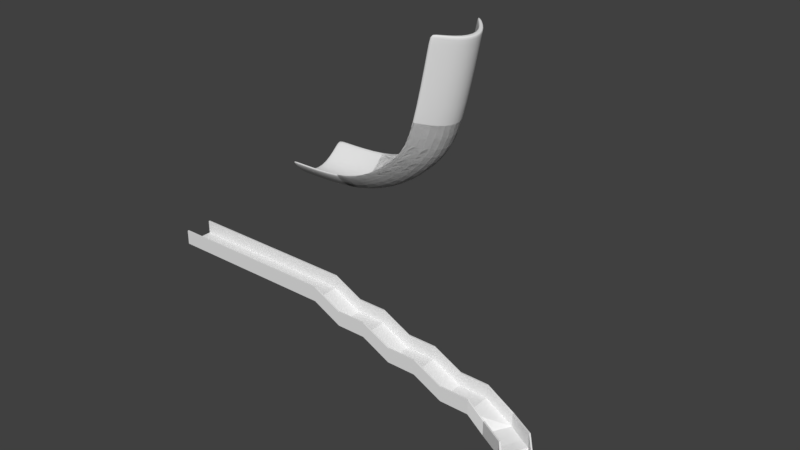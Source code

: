 # Source: test_model.blend  (saved by Blender 2.79.0; exported with 4.5.12 LTS)
import bpy
from mathutils import Matrix  # noqa: F401  (used for matrix-valued properties, if any)

bpy.ops.wm.read_factory_settings(use_empty=True)
scene = bpy.context.scene
scene.name = 'Scene'

# ---- collections
col_collection_1 = bpy.data.collections.new('Collection 1'); scene.collection.children.link(col_collection_1)

# ---- materials (node trees are filled in below, after node groups)
mat_material = bpy.data.materials.new('Material')
mat_material.alpha_threshold = 0.0
mat_material.use_transparent_shadow = False
mat_material.roughness = 0.5
mat_material.line_color = (0.0, 0.0, 0.0, 1.0)

# ---- material node trees

# ---- world
world_world = bpy.data.worlds.new('World'); scene.world = world_world
world_world.color = (0.05088, 0.05088, 0.05088)
world_world.use_sun_shadow = False
world_world.sun_shadow_jitter_overblur = 0.0
world_world.cycles.sampling_method = 'MANUAL'

# ---- meshes
me_cube_005 = bpy.data.meshes.new('Cube.005')
me_cube_005.from_pydata([(-1.0, -0.9, -1.0), (-1.0, -0.9, -0.9), (-1.0, 0.9, -1.0), (-1.0, 0.9, -0.9), (0.1456, -0.8625, -2.0), (0.1456, -0.8625, -1.9), (0.9891, 0.7276, -2.0), (0.9891, 0.7276, -1.9), (2.756, -0.2097, -2.054), (2.756, -0.2097, -2.0), (1.912, -1.8, -2.0), (1.912, -1.8, -2.054), (4.097, -1.7, -3.054), (4.097, -1.7, -3.0), (2.397, -2.292, -3.0), (2.397, -2.292, -3.054), (4.755, -3.588, -2.9), (4.755, -3.588, -3.154), (3.055, -4.18, -3.154), (3.055, -4.18, -2.9), (4.9, -5.0, -3.9), (4.9, -5.0, -4.154), (3.1, -5.0, -4.154), (3.1, -5.0, -3.9), (4.9, -7.0, -3.9), (4.9, -7.0, -4.0), (3.1, -7.0, -4.0), (3.1, -7.0, -3.9), (-1.0, -1.0, -1.0), (-1.0, -1.0, -0.9), (-1.0, 1.0, -0.9), (-1.0, 1.0, -1.0), (1.036, 0.8159, -2.0), (1.036, 0.8159, -1.9), (0.09871, -0.9508, -1.9), (0.09871, -0.9508, -2.0), (2.803, -0.1214, -1.9), (2.803, -0.1214, -2.0), (1.865, -1.888, -1.9), (1.865, -1.888, -2.0), (4.191, -1.667, -2.9), (4.191, -1.667, -3.0), (2.303, -2.325, -2.9), (2.303, -2.325, -3.0), (4.849, -3.555, -2.9), (4.849, -3.555, -3.0), (2.96, -4.213, -2.9), (2.96, -4.213, -3.0), (5.0, -5.0, -3.9), (5.0, -5.0, -4.0), (3.0, -5.0, -3.9), (3.0, -5.0, -4.0), (5.0, -7.0, -3.9), (5.0, -7.0, -4.0), (3.0, -7.0, -3.9), (3.0, -7.0, -4.0), (-1.0, 0.9, 0.0), (0.9891, 0.7276, -1.0), (5.0, -5.0, -3.0), (4.9, -5.0, -3.0), (0.1456, -0.8625, -1.0), (-1.0, -0.9, 0.0), (4.9, -7.0, -3.0), (5.0, -7.0, -3.0), (1.912, -1.8, -1.0), (2.756, -0.2097, -1.0), (3.1, -5.0, -3.0), (3.0, -5.0, -3.0), (2.397, -2.292, -2.0), (4.097, -1.7, -2.0), (3.055, -4.18, -2.0), (4.755, -3.588, -2.0), (3.1, -7.0, -3.0), (3.0, -7.0, -3.0), (-1.0, 1.0, 0.0), (1.036, 0.8159, -1.0), (0.09871, -0.9508, -1.0), (-1.0, -1.0, 0.0), (1.865, -1.888, -1.0), (2.803, -0.1214, -1.0), (2.303, -2.325, -2.0), (4.191, -1.667, -2.0), (2.96, -4.213, -2.0), (4.849, -3.555, -2.0)], [], [(0, 1, 3, 2), (13, 9, 37, 41), (54, 27, 72, 73), (24, 52, 63, 62), (2, 6, 4, 0), (7, 3, 1, 5), (8, 11, 15, 12), (4, 6, 9, 10), (7, 5, 11, 8), (22, 26, 55, 51), (12, 15, 19, 16), (8, 12, 69, 65), (0, 4, 35, 28), (10, 9, 13, 14), (25, 21, 49, 53), (36, 33, 75, 79), (14, 18, 47, 43), (14, 13, 17, 18), (20, 23, 27, 24), (18, 17, 21, 22), (16, 19, 23, 20), (5, 1, 61, 60), (25, 24, 27, 26), (17, 13, 41, 45), (26, 27, 54, 55), (22, 21, 25, 26), (31, 30, 33, 32), (34, 35, 39, 38), (35, 34, 29, 28), (32, 33, 36, 37), (37, 36, 40, 41), (38, 39, 43, 42), (46, 47, 51, 50), (41, 40, 44, 45), (42, 43, 47, 46), (45, 44, 48, 49), (49, 48, 52, 53), (50, 51, 55, 54), (18, 22, 51, 47), (10, 14, 43, 39), (15, 11, 64, 68), (1, 0, 28, 29), (21, 17, 45, 49), (4, 10, 39, 35), (30, 3, 56, 74), (2, 3, 30, 31), (34, 38, 78, 76), (24, 25, 53, 52), (6, 2, 31, 32), (9, 6, 32, 37), (20, 24, 62, 59), (44, 40, 81, 83), (27, 23, 66, 72), (42, 46, 82, 80), (65, 69, 81, 79), (60, 61, 77, 76), (68, 64, 78, 80), (59, 62, 63, 58), (72, 66, 67, 73), (66, 70, 82, 67), (71, 59, 58, 83), (64, 60, 76, 78), (56, 57, 75, 74), (70, 68, 80, 82), (57, 65, 79, 75), (69, 71, 83, 81), (46, 50, 67, 82), (23, 19, 70, 66), (38, 42, 80, 78), (33, 30, 74, 75), (40, 36, 79, 81), (1, 29, 77, 61), (48, 44, 83, 58), (16, 20, 59, 71), (11, 5, 60, 64), (3, 7, 57, 56), (19, 15, 68, 70), (29, 34, 76, 77), (50, 54, 73, 67), (7, 8, 65, 57), (12, 16, 71, 69), (52, 48, 58, 63)])
me_cube_005.use_remesh_preserve_volume = False
me_cube_005.use_remesh_preserve_attributes = False
me_cube_005.use_mirror_vertex_groups = False
me_cube_005.update()
me_cube_003 = bpy.data.meshes.new('Cube.003')
me_cube_003.from_pydata([(-1.0, -0.9, -1.0), (-1.0, -0.9, -0.9), (-1.0, 0.9, -1.0), (-1.0, 0.9, -0.9), (1.0, -0.9, -2.0), (1.0, -0.9, -1.9), (1.0, 0.9, -2.0), (1.0, 0.9, -1.9), (3.0, 0.9, -1.9), (3.0, 0.9, -2.0), (3.0, -0.9, -2.0), (3.0, -0.9, -1.9), (5.0, 0.9, -2.9), (5.0, 0.9, -3.0), (5.0, -0.9, -3.0), (5.0, -0.9, -2.9), (7.0, 0.9, -2.9), (7.0, 0.9, -3.0), (7.0, -0.9, -3.0), (7.0, -0.9, -2.9), (9.0, 0.9, -3.9), (9.0, 0.9, -4.0), (9.0, -0.9, -4.0), (9.0, -0.9, -3.9), (11.0, 0.9, -3.9), (11.0, 0.9, -4.0), (11.0, -0.9, -4.0), (11.0, -0.9, -3.9), (-1.0, -1.0, -1.0), (-1.0, -1.0, -0.9), (-1.0, 1.0, -0.9), (-1.0, 1.0, -1.0), (1.0, 1.0, -2.0), (1.0, 1.0, -1.9), (1.0, -1.0, -1.9), (1.0, -1.0, -2.0), (3.0, 1.0, -1.9), (3.0, 1.0, -2.0), (3.0, -1.0, -1.9), (3.0, -1.0, -2.0), (5.0, 1.0, -2.9), (5.0, 1.0, -3.0), (5.0, -1.0, -2.9), (5.0, -1.0, -3.0), (7.0, 1.0, -2.9), (7.0, 1.0, -3.0), (7.0, -1.0, -2.9), (7.0, -1.0, -3.0), (9.0, 1.0, -3.9), (9.0, 1.0, -4.0), (9.0, -1.0, -3.9), (9.0, -1.0, -4.0), (11.0, 1.0, -3.9), (11.0, 1.0, -4.0), (11.0, -1.0, -3.9), (11.0, -1.0, -4.0), (-1.0, 0.9, 0.0), (1.0, 0.9, -1.0), (9.0, 1.0, -3.0), (9.0, 0.9, -3.0), (1.0, -0.9, -1.0), (-1.0, -0.9, 0.0), (11.0, 0.9, -3.0), (11.0, 1.0, -3.0), (3.0, -0.9, -1.0), (3.0, 0.9, -1.0), (9.0, -0.9, -3.0), (9.0, -1.0, -3.0), (5.0, -0.9, -2.0), (5.0, 0.9, -2.0), (7.0, -0.9, -2.0), (7.0, 0.9, -2.0), (11.0, -0.9, -3.0), (11.0, -1.0, -3.0), (-1.0, 1.0, 0.0), (1.0, 1.0, -1.0), (1.0, -1.0, -1.0), (-1.0, -1.0, 0.0), (3.0, -1.0, -1.0), (3.0, 1.0, -1.0), (5.0, -1.0, -2.0), (5.0, 1.0, -2.0), (7.0, -1.0, -2.0), (7.0, 1.0, -2.0)], [], [(0, 1, 3, 2), (13, 9, 37, 41), (54, 27, 72, 73), (24, 52, 63, 62), (2, 6, 4, 0), (7, 3, 1, 5), (8, 11, 15, 12), (4, 6, 9, 10), (7, 5, 11, 8), (22, 26, 55, 51), (12, 15, 19, 16), (8, 12, 69, 65), (0, 4, 35, 28), (10, 9, 13, 14), (25, 21, 49, 53), (36, 33, 75, 79), (14, 18, 47, 43), (14, 13, 17, 18), (20, 23, 27, 24), (18, 17, 21, 22), (16, 19, 23, 20), (5, 1, 61, 60), (25, 24, 27, 26), (17, 13, 41, 45), (26, 27, 54, 55), (22, 21, 25, 26), (31, 30, 33, 32), (34, 35, 39, 38), (35, 34, 29, 28), (32, 33, 36, 37), (37, 36, 40, 41), (38, 39, 43, 42), (46, 47, 51, 50), (41, 40, 44, 45), (42, 43, 47, 46), (45, 44, 48, 49), (49, 48, 52, 53), (50, 51, 55, 54), (18, 22, 51, 47), (10, 14, 43, 39), (15, 11, 64, 68), (1, 0, 28, 29), (21, 17, 45, 49), (4, 10, 39, 35), (30, 3, 56, 74), (2, 3, 30, 31), (34, 38, 78, 76), (24, 25, 53, 52), (6, 2, 31, 32), (9, 6, 32, 37), (20, 24, 62, 59), (44, 40, 81, 83), (27, 23, 66, 72), (42, 46, 82, 80), (65, 69, 81, 79), (60, 61, 77, 76), (68, 64, 78, 80), (59, 62, 63, 58), (72, 66, 67, 73), (66, 70, 82, 67), (71, 59, 58, 83), (64, 60, 76, 78), (56, 57, 75, 74), (70, 68, 80, 82), (57, 65, 79, 75), (69, 71, 83, 81), (46, 50, 67, 82), (23, 19, 70, 66), (38, 42, 80, 78), (33, 30, 74, 75), (40, 36, 79, 81), (1, 29, 77, 61), (48, 44, 83, 58), (16, 20, 59, 71), (11, 5, 60, 64), (3, 7, 57, 56), (19, 15, 68, 70), (29, 34, 76, 77), (50, 54, 73, 67), (7, 8, 65, 57), (12, 16, 71, 69), (52, 48, 58, 63)])
me_cube_003.use_remesh_preserve_volume = False
me_cube_003.use_remesh_preserve_attributes = False
me_cube_003.use_mirror_vertex_groups = False
me_cube_003.update()
me_cube_002 = bpy.data.meshes.new('Cube.002')
me_cube_002.from_pydata([(-1.0, -0.9, -1.0), (-1.0, -0.9, -0.9), (-1.0, 0.9, -1.0), (-1.0, 0.9, -0.9), (1.0, -0.9, -1.0), (1.0, -0.9, -0.9), (1.0, 0.9, -1.0), (1.0, 0.9, -0.9), (3.0, 0.9, -0.9), (3.0, 0.9, -1.0), (3.0, -0.9, -1.0), (3.0, -0.9, -0.9), (5.0, 0.9, -0.9), (5.0, 0.9, -1.0), (5.0, -0.9, -1.0), (5.0, -0.9, -0.9), (7.0, 0.9, -0.9), (7.0, 0.9, -1.0), (7.0, -0.9, -1.0), (7.0, -0.9, -0.9), (9.0, 0.9, -0.9), (9.0, 0.9, -1.0), (9.0, -0.9, -1.0), (9.0, -0.9, -0.9), (11.0, 0.9, -0.9), (11.0, 0.9, -1.0), (11.0, -0.9, -1.0), (11.0, -0.9, -0.9), (-1.0, -1.0, -1.0), (-1.0, -1.0, -0.9), (-1.0, 1.0, -0.9), (-1.0, 1.0, -1.0), (1.0, 1.0, -1.0), (1.0, 1.0, -0.9), (1.0, -1.0, -0.9), (1.0, -1.0, -1.0), (3.0, 1.0, -0.9), (3.0, 1.0, -1.0), (3.0, -1.0, -0.9), (3.0, -1.0, -1.0), (5.0, 1.0, -0.9), (5.0, 1.0, -1.0), (5.0, -1.0, -0.9), (5.0, -1.0, -1.0), (7.0, 1.0, -0.9), (7.0, 1.0, -1.0), (7.0, -1.0, -0.9), (7.0, -1.0, -1.0), (9.0, 1.0, -0.9), (9.0, 1.0, -1.0), (9.0, -1.0, -0.9), (9.0, -1.0, -1.0), (11.0, 1.0, -0.9), (11.0, 1.0, -1.0), (11.0, -1.0, -0.9), (11.0, -1.0, -1.0), (-1.0, 0.9, 0.0), (1.0, 0.9, 0.0), (9.0, 1.0, 0.0), (9.0, 0.9, 0.0), (1.0, -0.9, 0.0), (-1.0, -0.9, 0.0), (11.0, 0.9, 0.0), (11.0, 1.0, 0.0), (3.0, -0.9, 0.0), (3.0, 0.9, 0.0), (9.0, -0.9, 0.0), (9.0, -1.0, 0.0), (5.0, -0.9, 0.0), (5.0, 0.9, 0.0), (7.0, -0.9, 0.0), (7.0, 0.9, 0.0), (11.0, -0.9, 0.0), (11.0, -1.0, 0.0), (-1.0, 1.0, 0.0), (1.0, 1.0, 0.0), (1.0, -1.0, 0.0), (-1.0, -1.0, 0.0), (3.0, -1.0, 0.0), (3.0, 1.0, 0.0), (5.0, -1.0, 0.0), (5.0, 1.0, 0.0), (7.0, -1.0, 0.0), (7.0, 1.0, 0.0)], [], [(0, 1, 3, 2), (13, 9, 37, 41), (54, 27, 72, 73), (24, 52, 63, 62), (2, 6, 4, 0), (7, 3, 1, 5), (8, 11, 15, 12), (4, 6, 9, 10), (7, 5, 11, 8), (22, 26, 55, 51), (12, 15, 19, 16), (8, 12, 69, 65), (0, 4, 35, 28), (10, 9, 13, 14), (25, 21, 49, 53), (36, 33, 75, 79), (14, 18, 47, 43), (14, 13, 17, 18), (20, 23, 27, 24), (18, 17, 21, 22), (16, 19, 23, 20), (5, 1, 61, 60), (25, 24, 27, 26), (17, 13, 41, 45), (26, 27, 54, 55), (22, 21, 25, 26), (31, 30, 33, 32), (34, 35, 39, 38), (35, 34, 29, 28), (32, 33, 36, 37), (37, 36, 40, 41), (38, 39, 43, 42), (46, 47, 51, 50), (41, 40, 44, 45), (42, 43, 47, 46), (45, 44, 48, 49), (49, 48, 52, 53), (50, 51, 55, 54), (18, 22, 51, 47), (10, 14, 43, 39), (15, 11, 64, 68), (1, 0, 28, 29), (21, 17, 45, 49), (4, 10, 39, 35), (30, 3, 56, 74), (2, 3, 30, 31), (34, 38, 78, 76), (24, 25, 53, 52), (6, 2, 31, 32), (9, 6, 32, 37), (20, 24, 62, 59), (44, 40, 81, 83), (27, 23, 66, 72), (42, 46, 82, 80), (65, 69, 81, 79), (60, 61, 77, 76), (68, 64, 78, 80), (59, 62, 63, 58), (72, 66, 67, 73), (66, 70, 82, 67), (71, 59, 58, 83), (64, 60, 76, 78), (56, 57, 75, 74), (70, 68, 80, 82), (57, 65, 79, 75), (69, 71, 83, 81), (46, 50, 67, 82), (23, 19, 70, 66), (38, 42, 80, 78), (33, 30, 74, 75), (40, 36, 79, 81), (1, 29, 77, 61), (48, 44, 83, 58), (16, 20, 59, 71), (11, 5, 60, 64), (3, 7, 57, 56), (19, 15, 68, 70), (29, 34, 76, 77), (50, 54, 73, 67), (7, 8, 65, 57), (12, 16, 71, 69), (52, 48, 58, 63)])
me_cube_002.use_remesh_preserve_volume = False
me_cube_002.use_remesh_preserve_attributes = False
me_cube_002.use_mirror_vertex_groups = False
me_cube_002.update()
me_cube_001 = bpy.data.meshes.new('Cube.001')
me_cube_001.from_pydata([(3.673, 1.0, -0.2), (3.673, -1.0, -0.2), (-1.0, -1.0, -0.2), (-1.0, 1.0, -0.2), (3.673, 1.0, 0.2), (3.673, -1.0, 0.2), (-1.0, -1.0, 0.2), (-1.0, 1.0, 0.2), (3.673, 2.632, 1.507), (-1.0, 2.632, 1.507), (3.673, 2.632, 1.907), (3.673, -2.632, 1.507), (-1.0, -2.632, 1.507), (3.673, -2.632, 1.907), (-1.0, -2.632, 1.907), (-1.0, 2.632, 1.907), (7.522, 1.0, 1.158), (7.522, -1.0, 1.158), (7.291, 1.0, 1.484), (7.291, -1.0, 1.484), (6.534, 2.632, 2.549), (6.302, 2.632, 2.876), (6.534, -2.632, 2.549), (6.302, -2.632, 2.876), (10.75, 1.0, 3.903), (10.75, -1.0, 3.903), (10.4, 1.0, 4.093), (10.4, -1.0, 4.093), (9.251, 2.632, 4.714), (8.899, 2.632, 4.904), (9.251, -2.632, 4.714), (8.899, -2.632, 4.904), (12.08, 1.0, 6.466), (12.08, -1.0, 6.466), (11.69, 1.0, 6.546), (11.69, -1.0, 6.546), (10.41, 2.632, 6.804), (10.02, 2.632, 6.884), (10.41, -2.632, 6.804), (10.02, -2.632, 6.884), (13.5, 1.0, 13.46), (13.5, -1.0, 13.46), (13.11, 1.0, 13.54), (13.11, -1.0, 13.54), (11.83, 2.632, 13.8), (11.43, 2.632, 13.88), (11.83, -2.632, 13.8), (11.43, -2.632, 13.88), (-1.153, -1.0, -0.2), (-1.153, 1.0, -0.2), (-1.153, -1.0, 0.2), (-1.153, 1.0, 0.2), (-1.153, -2.632, 1.507), (-1.153, -2.632, 1.907), (-1.153, 2.632, 1.507), (-1.153, 2.632, 1.907), (13.53, 1.0, 13.61), (13.53, -1.0, 13.61), (13.14, 1.0, 13.69), (13.14, -1.0, 13.69), (11.85, 2.632, 13.95), (11.46, 2.632, 14.02), (11.85, -2.632, 13.95), (11.46, -2.632, 14.02)], [], [(0, 1, 2, 3), (4, 7, 6, 5), (5, 13, 23, 19), (9, 3, 49, 54), (2, 12, 52, 48), (7, 4, 10, 15), (11, 13, 14, 12), (10, 8, 9, 15), (2, 1, 11, 12), (0, 3, 9, 8), (5, 6, 14, 13), (14, 6, 50, 53), (10, 4, 18, 21), (1, 0, 16, 17), (16, 20, 28, 24), (18, 19, 27, 26), (23, 22, 30, 31), (0, 8, 20, 16), (11, 1, 17, 22), (4, 5, 19, 18), (13, 11, 22, 23), (8, 10, 21, 20), (30, 25, 33, 38), (27, 31, 39, 35), (25, 24, 32, 33), (21, 18, 26, 29), (20, 21, 29, 28), (17, 16, 24, 25), (19, 23, 31, 27), (22, 17, 25, 30), (33, 32, 40, 41), (36, 37, 45, 44), (37, 34, 42, 45), (31, 30, 38, 39), (26, 27, 35, 34), (24, 28, 36, 32), (29, 26, 34, 37), (28, 29, 37, 36), (40, 44, 60, 56), (42, 43, 59, 58), (47, 46, 62, 63), (35, 39, 47, 43), (38, 33, 41, 46), (39, 38, 46, 47), (34, 35, 43, 42), (32, 36, 44, 40), (49, 51, 55, 54), (48, 50, 51, 49), (50, 48, 52, 53), (6, 7, 51, 50), (3, 2, 48, 49), (12, 14, 53, 52), (7, 15, 55, 51), (15, 9, 54, 55), (56, 58, 59, 57), (57, 59, 63, 62), (58, 56, 60, 61), (45, 42, 58, 61), (44, 45, 61, 60), (41, 40, 56, 57), (43, 47, 63, 59), (46, 41, 57, 62)])
me_cube_001.polygons.foreach_set('use_smooth', [True] * 62)
_uv = me_cube_001.uv_layers.new(name='UVMap')
_uv.uv.foreach_set('vector', [0.09006, 0.1608, 0.04351, 0.1658, 0.1269, 0.005063, 0.1734, 0.0, 0.3489, 0.8101, 0.4341, 0.9835, 0.3888, 0.9871, 0.3036, 0.8137, 0.847, 0.161, 0.9165, 0.2157, 0.8876, 0.335, 0.8062, 0.3233, 0.243, 0.05784, 0.1734, 0.0, 0.1734, 0.0, 0.243, 0.05784, 0.6829, 0.9949, 0.7525, 0.9373, 0.7525, 0.9373, 0.6829, 0.9949, 0.4341, 0.9835, 0.3489, 0.8101, 0.4182, 0.7498, 0.5033, 0.9233, 0.2914, 0.7728, 0.2989, 0.7593, 0.3841, 0.9328, 0.3765, 0.9462, 0.1671, 0.2331, 0.1597, 0.2186, 0.243, 0.05784, 0.2504, 0.07236, 0.6829, 0.9949, 0.5997, 0.834, 0.6694, 0.7763, 0.7525, 0.9373, 0.09006, 0.1608, 0.1734, 0.0, 0.243, 0.05784, 0.1597, 0.2186, 0.847, 0.161, 0.9304, 0.01545, 1.0, 0.07013, 0.9165, 0.2157, 1.0, 0.07013, 0.9304, 0.01545, 0.9304, 0.01545, 1.0, 0.07013, 0.4182, 0.7498, 0.3489, 0.8101, 0.3073, 0.6327, 0.3886, 0.6197, 0.04351, 0.1658, 0.09006, 0.1608, 0.04656, 0.3425, 0.0, 0.3476, 0.04656, 0.3425, 0.1279, 0.3549, 0.1196, 0.5269, 0.03978, 0.5533, 0.3073, 0.6327, 0.262, 0.6363, 0.2547, 0.4333, 0.3, 0.4297, 0.2694, 0.6292, 0.259, 0.6316, 0.2504, 0.4581, 0.2604, 0.4647, 0.09006, 0.1608, 0.1597, 0.2186, 0.1279, 0.3549, 0.04656, 0.3425, 0.6694, 0.7763, 0.5997, 0.834, 0.5564, 0.6521, 0.6378, 0.64, 0.3489, 0.8101, 0.3036, 0.8137, 0.262, 0.6363, 0.3073, 0.6327, 0.2989, 0.7593, 0.2914, 0.7728, 0.259, 0.6316, 0.2694, 0.6292, 0.1597, 0.2186, 0.1671, 0.2331, 0.1381, 0.3588, 0.1279, 0.3549, 0.6296, 0.4679, 0.5499, 0.4413, 0.5738, 0.3025, 0.6478, 0.3521, 0.799, 0.5209, 0.8788, 0.4942, 0.8955, 0.6056, 0.8214, 0.6558, 0.5499, 0.4413, 0.5033, 0.4362, 0.5272, 0.2973, 0.5738, 0.3025, 0.3886, 0.6197, 0.3073, 0.6327, 0.3, 0.4297, 0.3797, 0.4552, 0.1279, 0.3549, 0.1381, 0.3588, 0.1294, 0.5217, 0.1196, 0.5269, 0.5564, 0.6521, 0.5099, 0.647, 0.5033, 0.4362, 0.5499, 0.4413, 0.8062, 0.3233, 0.8876, 0.335, 0.8788, 0.4942, 0.799, 0.5209, 0.6378, 0.64, 0.5564, 0.6521, 0.5499, 0.4413, 0.6296, 0.4679, 0.01694, 0.6973, 0.06349, 0.6922, 0.1679, 0.9949, 0.1213, 1.0, 0.1376, 0.6428, 0.146, 0.6322, 0.2504, 0.9349, 0.242, 0.9455, 0.3967, 0.3471, 0.3229, 0.2994, 0.4295, 0.01189, 0.5033, 0.05968, 0.2604, 0.4647, 0.2504, 0.4581, 0.2688, 0.3447, 0.2775, 0.3566, 0.7525, 0.5346, 0.799, 0.5209, 0.8214, 0.6558, 0.7749, 0.6696, 0.03978, 0.5533, 0.1196, 0.5269, 0.1376, 0.6428, 0.06349, 0.6922, 0.3797, 0.4552, 0.3, 0.4297, 0.3229, 0.2994, 0.3967, 0.3471, 0.1196, 0.5269, 0.1294, 0.5217, 0.146, 0.6322, 0.1376, 0.6428, 0.1679, 0.9949, 0.242, 0.9455, 0.242, 0.9455, 0.1679, 0.9949, 0.8794, 0.9838, 0.9259, 0.9701, 0.9259, 0.9701, 0.8794, 0.9838, 0.3841, 0.06917, 0.3754, 0.05728, 0.3754, 0.05728, 0.3841, 0.06917, 0.8214, 0.6558, 0.8955, 0.6056, 1.0, 0.9198, 0.9259, 0.9701, 0.6478, 0.3521, 0.5738, 0.3025, 0.6785, 0.0, 0.7525, 0.04959, 0.2775, 0.3566, 0.2688, 0.3447, 0.3754, 0.05728, 0.3841, 0.06917, 0.7749, 0.6696, 0.8214, 0.6558, 0.9259, 0.9701, 0.8794, 0.9838, 0.06349, 0.6922, 0.1376, 0.6428, 0.242, 0.9455, 0.1679, 0.9949, 0.8765, 0.01374, 0.8839, 0.02919, 0.8776, 0.1063, 0.8702, 0.09086, 0.923, 0.0, 0.9304, 0.01545, 0.8839, 0.02919, 0.8765, 0.01374, 0.9304, 0.01545, 0.923, 0.0, 0.9926, 0.05468, 1.0, 0.07013, 0.3888, 0.9871, 0.4341, 0.9835, 0.4341, 0.9835, 0.3888, 0.9871, 0.1734, 0.0, 0.1269, 0.005063, 0.1269, 0.005063, 0.1734, 0.0, 0.3765, 0.9462, 0.3841, 0.9328, 0.3841, 0.9328, 0.3765, 0.9462, 0.4341, 0.9835, 0.5033, 0.9233, 0.5033, 0.9233, 0.4341, 0.9835, 0.2504, 0.07236, 0.243, 0.05784, 0.243, 0.05784, 0.2504, 0.07236, 0.4208, 0.0, 0.4295, 0.01189, 0.3842, 0.0155, 0.3755, 0.003605, 0.3755, 0.003605, 0.3842, 0.0155, 0.3841, 0.06917, 0.3754, 0.05728, 0.4295, 0.01189, 0.4208, 0.0, 0.4947, 0.04779, 0.5033, 0.05968, 0.5033, 0.05968, 0.4295, 0.01189, 0.4295, 0.01189, 0.5033, 0.05968, 0.242, 0.9455, 0.2504, 0.9349, 0.2504, 0.9349, 0.242, 0.9455, 0.1213, 1.0, 0.1679, 0.9949, 0.1679, 0.9949, 0.1213, 1.0, 0.9259, 0.9701, 1.0, 0.9198, 1.0, 0.9198, 0.9259, 0.9701, 0.7525, 0.04959, 0.6785, 0.0, 0.6785, 0.0, 0.7525, 0.04959])
me_cube_001.materials.append(mat_material)
me_cube_001.use_remesh_preserve_volume = False
me_cube_001.use_remesh_preserve_attributes = False
me_cube_001.use_mirror_vertex_groups = False
me_cube_001.update()
me_cube = bpy.data.meshes.new('Cube')
me_cube.from_pydata([(3.673, 1.0, -0.2), (3.673, -1.0, -0.2), (-1.0, -1.0, -0.2), (-1.0, 1.0, -0.2), (3.673, 1.0, 0.2), (3.673, -1.0, 0.2), (-1.0, -1.0, 0.2), (-1.0, 1.0, 0.2), (3.673, 2.632, 1.507), (-1.0, 2.632, 1.507), (3.673, 2.632, 1.907), (3.673, -2.632, 1.507), (-1.0, -2.632, 1.507), (3.673, -2.632, 1.907), (-1.0, -2.632, 1.907), (-1.0, 2.632, 1.907), (7.522, 1.0, 1.158), (7.522, -1.0, 1.158), (7.291, 1.0, 1.484), (7.291, -1.0, 1.484), (6.534, 2.632, 2.549), (6.302, 2.632, 2.876), (6.534, -2.632, 2.549), (6.302, -2.632, 2.876), (10.75, 1.0, 3.903), (10.75, -1.0, 3.903), (10.4, 1.0, 4.093), (10.4, -1.0, 4.093), (9.251, 2.632, 4.714), (8.899, 2.632, 4.904), (9.251, -2.632, 4.714), (8.899, -2.632, 4.904), (12.08, 1.0, 6.466), (12.08, -1.0, 6.466), (11.69, 1.0, 6.546), (11.69, -1.0, 6.546), (10.41, 2.632, 6.804), (10.02, 2.632, 6.884), (10.41, -2.632, 6.804), (10.02, -2.632, 6.884), (13.5, 1.0, 13.46), (13.5, -1.0, 13.46), (13.11, 1.0, 13.54), (13.11, -1.0, 13.54), (11.83, 2.632, 13.8), (11.43, 2.632, 13.88), (11.83, -2.632, 13.8), (11.43, -2.632, 13.88)], [], [(0, 1, 2, 3), (4, 7, 6, 5), (5, 13, 23, 19), (3, 7, 15, 9), (2, 6, 7, 3), (7, 4, 10, 15), (11, 13, 14, 12), (10, 8, 9, 15), (2, 1, 11, 12), (0, 3, 9, 8), (5, 6, 14, 13), (6, 2, 12, 14), (10, 4, 18, 21), (1, 0, 16, 17), (16, 20, 28, 24), (18, 19, 27, 26), (23, 22, 30, 31), (0, 8, 20, 16), (11, 1, 17, 22), (4, 5, 19, 18), (13, 11, 22, 23), (8, 10, 21, 20), (30, 25, 33, 38), (27, 31, 39, 35), (25, 24, 32, 33), (21, 18, 26, 29), (20, 21, 29, 28), (17, 16, 24, 25), (19, 23, 31, 27), (22, 17, 25, 30), (33, 32, 40, 41), (36, 37, 45, 44), (37, 34, 42, 45), (31, 30, 38, 39), (26, 27, 35, 34), (24, 28, 36, 32), (29, 26, 34, 37), (28, 29, 37, 36), (40, 42, 43, 41), (41, 43, 47, 46), (42, 40, 44, 45), (35, 39, 47, 43), (38, 33, 41, 46), (39, 38, 46, 47), (34, 35, 43, 42), (32, 36, 44, 40)])
_uv = me_cube.uv_layers.new(name='UVMap')
_uv.uv.foreach_set('vector', [0.09006, 0.1608, 0.04351, 0.1658, 0.1269, 0.005063, 0.1734, 0.0, 0.3489, 0.8101, 0.4341, 0.9835, 0.3888, 0.9871, 0.3036, 0.8137, 0.847, 0.161, 0.9165, 0.2157, 0.8876, 0.335, 0.8062, 0.3233, 0.8765, 0.01374, 0.8839, 0.02919, 0.8776, 0.1063, 0.8702, 0.09086, 0.923, 0.0, 0.9304, 0.01545, 0.8839, 0.02919, 0.8765, 0.01374, 0.4341, 0.9835, 0.3489, 0.8101, 0.4182, 0.7498, 0.5033, 0.9233, 0.2914, 0.7728, 0.2989, 0.7593, 0.3841, 0.9328, 0.3765, 0.9462, 0.1671, 0.2331, 0.1597, 0.2186, 0.243, 0.05784, 0.2504, 0.07236, 0.6829, 0.9949, 0.5997, 0.834, 0.6694, 0.7763, 0.7525, 0.9373, 0.09006, 0.1608, 0.1734, 0.0, 0.243, 0.05784, 0.1597, 0.2186, 0.847, 0.161, 0.9304, 0.01545, 1.0, 0.07013, 0.9165, 0.2157, 0.9304, 0.01545, 0.923, 0.0, 0.9926, 0.05468, 1.0, 0.07013, 0.4182, 0.7498, 0.3489, 0.8101, 0.3073, 0.6327, 0.3886, 0.6197, 0.04351, 0.1658, 0.09006, 0.1608, 0.04656, 0.3425, 0.0, 0.3476, 0.04656, 0.3425, 0.1279, 0.3549, 0.1196, 0.5269, 0.03978, 0.5533, 0.3073, 0.6327, 0.262, 0.6363, 0.2547, 0.4333, 0.3, 0.4297, 0.2694, 0.6292, 0.259, 0.6316, 0.2504, 0.4581, 0.2604, 0.4647, 0.09006, 0.1608, 0.1597, 0.2186, 0.1279, 0.3549, 0.04656, 0.3425, 0.6694, 0.7763, 0.5997, 0.834, 0.5564, 0.6521, 0.6378, 0.64, 0.3489, 0.8101, 0.3036, 0.8137, 0.262, 0.6363, 0.3073, 0.6327, 0.2989, 0.7593, 0.2914, 0.7728, 0.259, 0.6316, 0.2694, 0.6292, 0.1597, 0.2186, 0.1671, 0.2331, 0.1381, 0.3588, 0.1279, 0.3549, 0.6296, 0.4679, 0.5499, 0.4413, 0.5738, 0.3025, 0.6478, 0.3521, 0.799, 0.5209, 0.8788, 0.4942, 0.8955, 0.6056, 0.8214, 0.6558, 0.5499, 0.4413, 0.5033, 0.4362, 0.5272, 0.2973, 0.5738, 0.3025, 0.3886, 0.6197, 0.3073, 0.6327, 0.3, 0.4297, 0.3797, 0.4552, 0.1279, 0.3549, 0.1381, 0.3588, 0.1294, 0.5217, 0.1196, 0.5269, 0.5564, 0.6521, 0.5099, 0.647, 0.5033, 0.4362, 0.5499, 0.4413, 0.8062, 0.3233, 0.8876, 0.335, 0.8788, 0.4942, 0.799, 0.5209, 0.6378, 0.64, 0.5564, 0.6521, 0.5499, 0.4413, 0.6296, 0.4679, 0.01694, 0.6973, 0.06349, 0.6922, 0.1679, 0.9949, 0.1213, 1.0, 0.1376, 0.6428, 0.146, 0.6322, 0.2504, 0.9349, 0.242, 0.9455, 0.3967, 0.3471, 0.3229, 0.2994, 0.4295, 0.01189, 0.5033, 0.05968, 0.2604, 0.4647, 0.2504, 0.4581, 0.2688, 0.3447, 0.2775, 0.3566, 0.7525, 0.5346, 0.799, 0.5209, 0.8214, 0.6558, 0.7749, 0.6696, 0.03978, 0.5533, 0.1196, 0.5269, 0.1376, 0.6428, 0.06349, 0.6922, 0.3797, 0.4552, 0.3, 0.4297, 0.3229, 0.2994, 0.3967, 0.3471, 0.1196, 0.5269, 0.1294, 0.5217, 0.146, 0.6322, 0.1376, 0.6428, 0.4208, 0.0, 0.4295, 0.01189, 0.3842, 0.0155, 0.3755, 0.003605, 0.3755, 0.003605, 0.3842, 0.0155, 0.3841, 0.06917, 0.3754, 0.05728, 0.4295, 0.01189, 0.4208, 0.0, 0.4947, 0.04779, 0.5033, 0.05968, 0.8214, 0.6558, 0.8955, 0.6056, 1.0, 0.9198, 0.9259, 0.9701, 0.6478, 0.3521, 0.5738, 0.3025, 0.6785, 0.0, 0.7525, 0.04959, 0.2775, 0.3566, 0.2688, 0.3447, 0.3754, 0.05728, 0.3841, 0.06917, 0.7749, 0.6696, 0.8214, 0.6558, 0.9259, 0.9701, 0.8794, 0.9838, 0.06349, 0.6922, 0.1376, 0.6428, 0.242, 0.9455, 0.1679, 0.9949])
me_cube.materials.append(mat_material)
me_cube.use_remesh_preserve_volume = False
me_cube.use_remesh_preserve_attributes = False
me_cube.use_mirror_vertex_groups = False
me_cube.update()

# ---- objects
ob_cube_002 = bpy.data.objects.new('Cube.002', me_cube_005)
ob_cube_001 = bpy.data.objects.new('Cube.001', me_cube_003)
ob_cube = bpy.data.objects.new('Cube', me_cube_002)
ob_test_model = bpy.data.objects.new('test_model', me_cube_001)
ob_test_model_coll = bpy.data.objects.new('test_model_coll', me_cube)

# ---- transforms, parenting, visibility, modifiers, constraints
ob_cube_002.location = (24.0, 0.0, -3.0)
ob_cube_002.lineart.crease_threshold = 0.0
ob_cube_001.location = (12.0, 0.0, 0.0)
ob_cube_001.lineart.crease_threshold = 0.0
ob_cube.location = (0.0, 0.0, 0.0)
ob_cube.lineart.crease_threshold = 0.0
ob_test_model.location = (0.0, 12.0, 0.0)
ob_test_model.lock_rotations_4d = False
ob_test_model.empty_display_type = 'ARROWS'
ob_test_model.lineart.crease_threshold = 0.0
_m = ob_test_model.modifiers.new('Subsurf', 'SUBSURF')
_m.uv_smooth = 'PRESERVE_CORNERS'
_m.quality = 2
_m.levels = 2
_m.show_only_control_edges = False
ob_test_model_coll.location = (0.0, 12.0, 0.0)
ob_test_model_coll.lock_rotations_4d = False
ob_test_model_coll.empty_display_type = 'ARROWS'
ob_test_model_coll.lineart.crease_threshold = 0.0
_m = ob_test_model_coll.modifiers.new('Subsurf', 'SUBSURF')
_m.uv_smooth = 'PRESERVE_CORNERS'
_m.quality = 2
_m.show_only_control_edges = False

# ---- collection membership
col_collection_1.objects.link(ob_cube_002)
col_collection_1.objects.link(ob_cube_001)
col_collection_1.objects.link(ob_cube)
col_collection_1.objects.link(ob_test_model)
col_collection_1.objects.link(ob_test_model_coll)

# ---- scene / render settings (as saved in the file)
scene.frame_start = 1; scene.frame_end = 250; scene.frame_set(1)
scene.render.engine = 'BLENDER_EEVEE_NEXT'
scene.render.resolution_percentage = 50
scene.render.dither_intensity = 0.0
scene.cycles.use_denoising = False
scene.cycles.samples = 128
scene.cycles.sampling_pattern = 'TABULATED_SOBOL'
scene.cycles.use_adaptive_sampling = False
scene.cycles.use_light_tree = False
scene.cycles.blur_glossy = 0.0
scene.cycles.sample_clamp_indirect = 0.0
scene.view_settings.view_transform = 'Standard'
bpy.context.view_layer.update()

# ---- added for rendering (the .blend has no active camera and no usable light): camera, sun
cam_auto = bpy.data.cameras.new('AutoCamera')
cam_auto.lens = 50.0
cam_auto.sensor_width = 36.0
cam_auto.clip_end = 1000.0
ob_auto_camera = bpy.data.objects.new('AutoCamera', cam_auto)
scene.collection.objects.link(ob_auto_camera)
ob_auto_camera.location = (53.4563, -43.6233, 35.0613)
ob_auto_camera.rotation_euler = (1.09748, -7.21219e-08, 0.694738)
scene.camera = ob_auto_camera
light_auto_sun = bpy.data.lights.new('AutoSun', 'SUN')
light_auto_sun.energy = 3.0
light_auto_sun.angle = 0.0523599
ob_auto_sun = bpy.data.objects.new('AutoSun', light_auto_sun)
scene.collection.objects.link(ob_auto_sun)
ob_auto_sun.rotation_euler = (0.872665, 0.174533, 0.523599)
bpy.context.view_layer.update()
